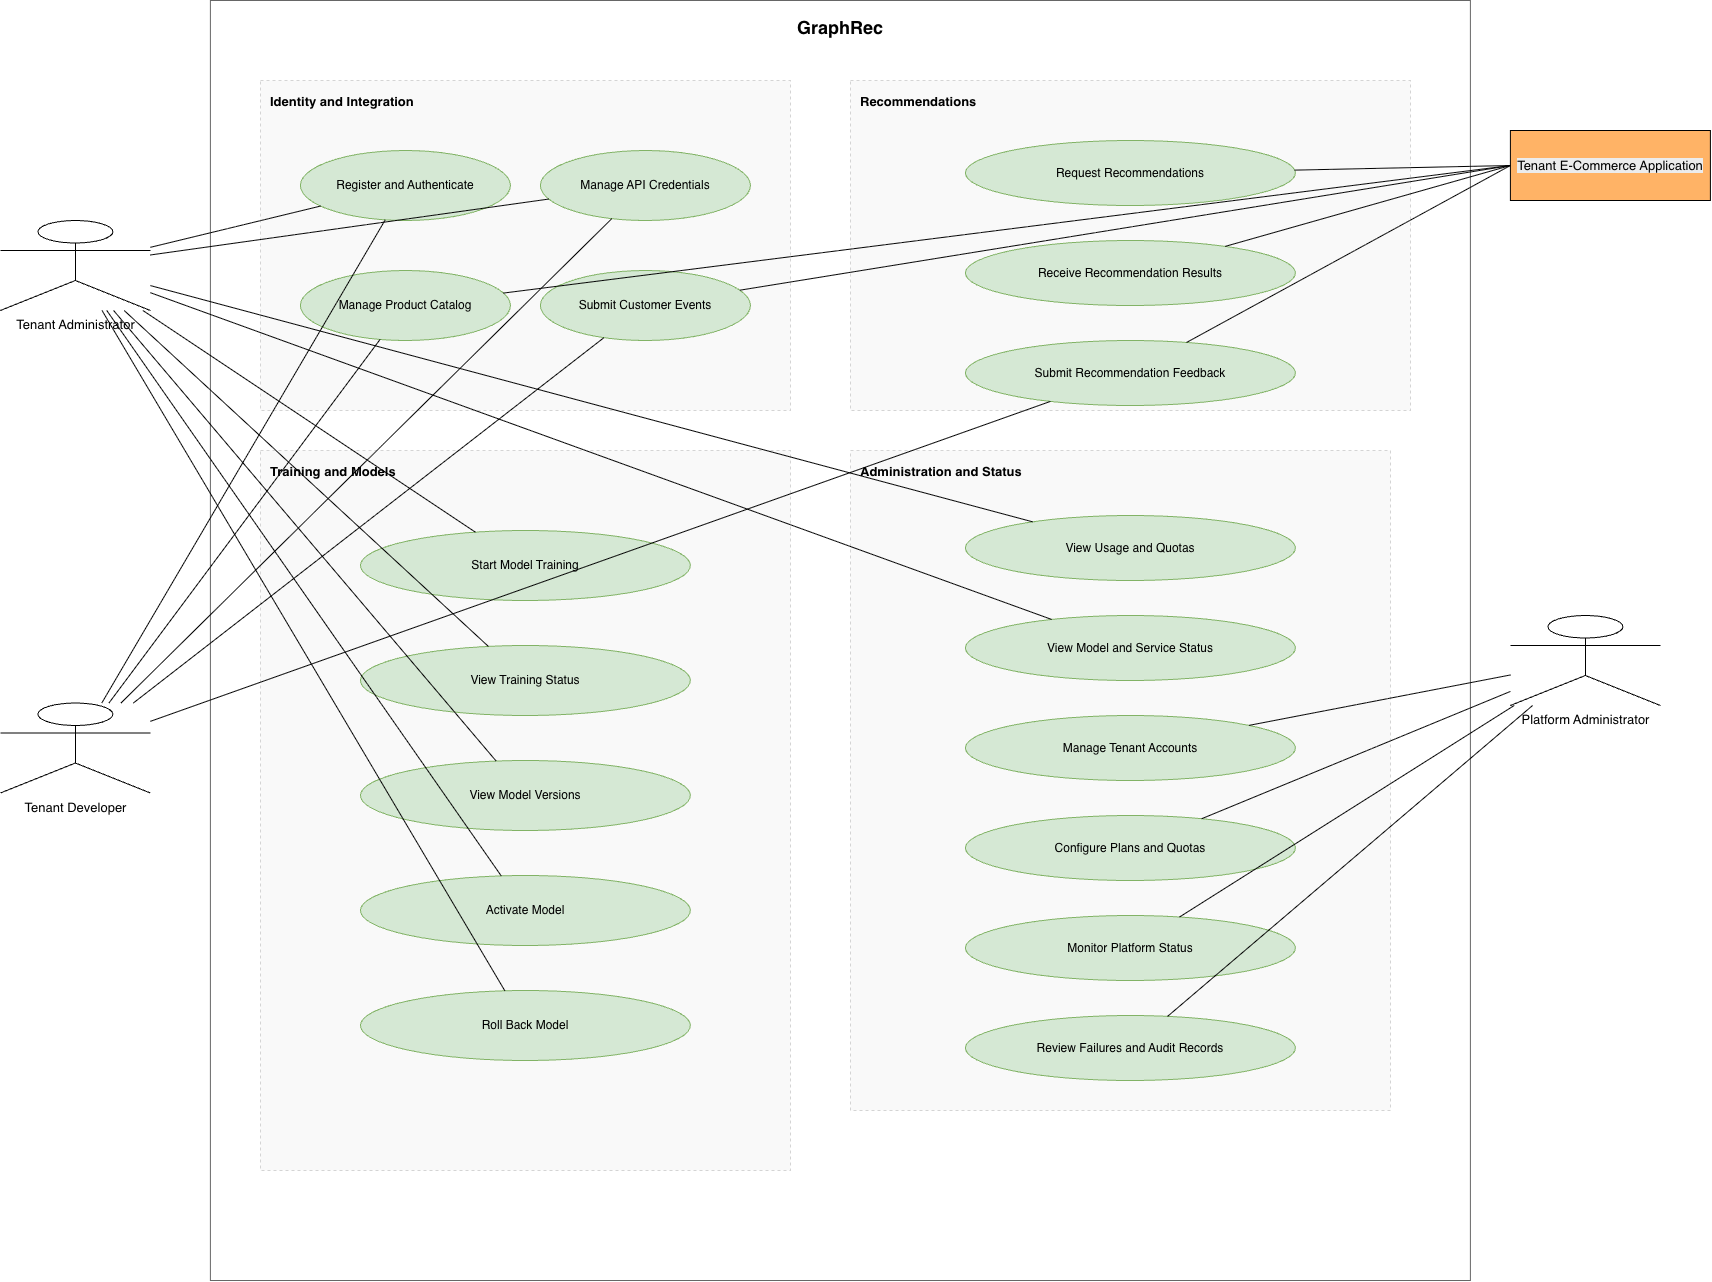

The diagram above was exported from draw.io. Its source (the exported page's mxGraphModel, read from the mxfile embedded in the PNG):
<mxGraphModel dx="2282" dy="1316" grid="1" gridSize="10" guides="1" tooltips="1" connect="1" arrows="1" fold="1" page="1" pageScale="1" pageWidth="2100" pageHeight="1450" math="0" shadow="0">
  <root>
    <mxCell id="0" />
    <mxCell id="1" parent="0" />
    <mxCell id="boundary" parent="1" style="rounded=0;whiteSpace=wrap;html=1;verticalAlign=top;align=center;spacingTop=10;fillColor=none;strokeColor=#666666;fontStyle=1;fontSize=18;" value="GraphRec" vertex="1">
      <mxGeometry height="1280" width="1260" x="420" y="70" as="geometry" />
    </mxCell>
    <mxCell id="grpI" parent="1" style="rounded=0;whiteSpace=wrap;html=1;verticalAlign=top;align=left;spacingTop=7;spacingLeft=8;fillColor=#f5f5f5;strokeColor=#b3b3b3;dashed=1;fontStyle=1;fontSize=13;opacity=55;" value="Identity and Integration" vertex="1">
      <mxGeometry height="330" width="530" x="470" y="150" as="geometry" />
    </mxCell>
    <mxCell id="grpM" parent="1" style="rounded=0;whiteSpace=wrap;html=1;verticalAlign=top;align=left;spacingTop=7;spacingLeft=8;fillColor=#f5f5f5;strokeColor=#b3b3b3;dashed=1;fontStyle=1;fontSize=13;opacity=55;" value="Training and Models" vertex="1">
      <mxGeometry height="720" width="530" x="470" y="520" as="geometry" />
    </mxCell>
    <mxCell id="grpR" parent="1" style="rounded=0;whiteSpace=wrap;html=1;verticalAlign=top;align=left;spacingTop=7;spacingLeft=8;fillColor=#f5f5f5;strokeColor=#b3b3b3;dashed=1;fontStyle=1;fontSize=13;opacity=55;" value="Recommendations" vertex="1">
      <mxGeometry height="330" width="560" x="1060" y="150" as="geometry" />
    </mxCell>
    <mxCell id="grpO" parent="1" style="rounded=0;whiteSpace=wrap;html=1;verticalAlign=top;align=left;spacingTop=7;spacingLeft=8;fillColor=#f5f5f5;strokeColor=#b3b3b3;dashed=1;fontStyle=1;fontSize=13;opacity=55;" value="Administration and Status" vertex="1">
      <mxGeometry height="660" width="540" x="1060" y="520" as="geometry" />
    </mxCell>
    <mxCell id="U1" parent="1" style="ellipse;whiteSpace=wrap;html=1;fillColor=#d5e8d4;strokeColor=#82b366;fontSize=12;align=center;verticalAlign=middle;" value="Register and Authenticate" vertex="1">
      <mxGeometry height="70" width="210" x="510" y="220" as="geometry" />
    </mxCell>
    <mxCell id="U2" parent="1" style="ellipse;whiteSpace=wrap;html=1;fillColor=#d5e8d4;strokeColor=#82b366;fontSize=12;align=center;verticalAlign=middle;" value="Manage API Credentials" vertex="1">
      <mxGeometry height="70" width="210" x="750" y="220" as="geometry" />
    </mxCell>
    <mxCell id="U3" parent="1" style="ellipse;whiteSpace=wrap;html=1;fillColor=#d5e8d4;strokeColor=#82b366;fontSize=12;align=center;verticalAlign=middle;" value="Manage Product Catalog" vertex="1">
      <mxGeometry height="70" width="210" x="510" y="340" as="geometry" />
    </mxCell>
    <mxCell id="U4" parent="1" style="ellipse;whiteSpace=wrap;html=1;fillColor=#d5e8d4;strokeColor=#82b366;fontSize=12;align=center;verticalAlign=middle;" value="Submit Customer Events" vertex="1">
      <mxGeometry height="70" width="210" x="750" y="340" as="geometry" />
    </mxCell>
    <mxCell id="U5" parent="1" style="ellipse;whiteSpace=wrap;html=1;fillColor=#d5e8d4;strokeColor=#82b366;fontSize=12;align=center;verticalAlign=middle;" value="Start Model Training" vertex="1">
      <mxGeometry height="70" width="330" x="570" y="600" as="geometry" />
    </mxCell>
    <mxCell id="U6" parent="1" style="ellipse;whiteSpace=wrap;html=1;fillColor=#d5e8d4;strokeColor=#82b366;fontSize=12;align=center;verticalAlign=middle;" value="View Training Status" vertex="1">
      <mxGeometry height="70" width="330" x="570" y="715" as="geometry" />
    </mxCell>
    <mxCell id="U7" parent="1" style="ellipse;whiteSpace=wrap;html=1;fillColor=#d5e8d4;strokeColor=#82b366;fontSize=12;align=center;verticalAlign=middle;" value="View Model Versions" vertex="1">
      <mxGeometry height="70" width="330" x="570" y="830" as="geometry" />
    </mxCell>
    <mxCell id="U8" parent="1" style="ellipse;whiteSpace=wrap;html=1;fillColor=#d5e8d4;strokeColor=#82b366;fontSize=12;align=center;verticalAlign=middle;" value="Activate Model" vertex="1">
      <mxGeometry height="70" width="330" x="570" y="945" as="geometry" />
    </mxCell>
    <mxCell id="U9" parent="1" style="ellipse;whiteSpace=wrap;html=1;fillColor=#d5e8d4;strokeColor=#82b366;fontSize=12;align=center;verticalAlign=middle;" value="Roll Back Model" vertex="1">
      <mxGeometry height="70" width="330" x="570" y="1060" as="geometry" />
    </mxCell>
    <mxCell id="U10" parent="1" style="ellipse;whiteSpace=wrap;html=1;fillColor=#d5e8d4;strokeColor=#82b366;fontSize=12;align=center;verticalAlign=middle;" value="Request Recommendations" vertex="1">
      <mxGeometry height="65" width="330" x="1175" y="210" as="geometry" />
    </mxCell>
    <mxCell id="U11" parent="1" style="ellipse;whiteSpace=wrap;html=1;fillColor=#d5e8d4;strokeColor=#82b366;fontSize=12;align=center;verticalAlign=middle;" value="Receive Recommendation Results" vertex="1">
      <mxGeometry height="65" width="330" x="1175" y="310" as="geometry" />
    </mxCell>
    <mxCell id="U12" parent="1" style="ellipse;whiteSpace=wrap;html=1;fillColor=#d5e8d4;strokeColor=#82b366;fontSize=12;align=center;verticalAlign=middle;" value="Submit Recommendation Feedback" vertex="1">
      <mxGeometry height="65" width="330" x="1175" y="410" as="geometry" />
    </mxCell>
    <mxCell id="U13" parent="1" style="ellipse;whiteSpace=wrap;html=1;fillColor=#d5e8d4;strokeColor=#82b366;fontSize=12;align=center;verticalAlign=middle;" value="View Usage and Quotas" vertex="1">
      <mxGeometry height="65" width="330" x="1175" y="585" as="geometry" />
    </mxCell>
    <mxCell id="U14" parent="1" style="ellipse;whiteSpace=wrap;html=1;fillColor=#d5e8d4;strokeColor=#82b366;fontSize=12;align=center;verticalAlign=middle;" value="View Model and Service Status" vertex="1">
      <mxGeometry height="65" width="330" x="1175" y="685" as="geometry" />
    </mxCell>
    <mxCell id="U15" parent="1" style="ellipse;whiteSpace=wrap;html=1;fillColor=#d5e8d4;strokeColor=#82b366;fontSize=12;align=center;verticalAlign=middle;" value="Manage Tenant Accounts" vertex="1">
      <mxGeometry height="65" width="330" x="1175" y="785" as="geometry" />
    </mxCell>
    <mxCell id="U16" parent="1" style="ellipse;whiteSpace=wrap;html=1;fillColor=#d5e8d4;strokeColor=#82b366;fontSize=12;align=center;verticalAlign=middle;" value="Configure Plans and Quotas" vertex="1">
      <mxGeometry height="65" width="330" x="1175" y="885" as="geometry" />
    </mxCell>
    <mxCell id="U17" parent="1" style="ellipse;whiteSpace=wrap;html=1;fillColor=#d5e8d4;strokeColor=#82b366;fontSize=12;align=center;verticalAlign=middle;" value="Monitor Platform Status" vertex="1">
      <mxGeometry height="65" width="330" x="1175" y="985" as="geometry" />
    </mxCell>
    <mxCell id="U18" parent="1" style="ellipse;whiteSpace=wrap;html=1;fillColor=#d5e8d4;strokeColor=#82b366;fontSize=12;align=center;verticalAlign=middle;" value="Review Failures and Audit Records" vertex="1">
      <mxGeometry height="65" width="330" x="1175" y="1085" as="geometry" />
    </mxCell>
    <mxCell id="TA" parent="1" style="shape=umlActor;verticalLabelPosition=bottom;verticalAlign=top;html=1;outlineConnect=0;align=center;fontSize=13;" value="Tenant Administrator" vertex="1">
      <mxGeometry height="90" width="150" x="210" y="290" as="geometry" />
    </mxCell>
    <mxCell id="TD" parent="1" style="shape=umlActor;verticalLabelPosition=bottom;verticalAlign=top;html=1;outlineConnect=0;align=center;fontSize=13;" value="Tenant Developer" vertex="1">
      <mxGeometry height="90" width="150" x="210" y="772.5" as="geometry" />
    </mxCell>
    <mxCell id="PA" parent="1" style="shape=umlActor;verticalLabelPosition=bottom;verticalAlign=top;html=1;outlineConnect=0;align=center;fontSize=13;" value="Platform Administrator" vertex="1">
      <mxGeometry height="90" width="150" x="1720" y="685" as="geometry" />
    </mxCell>
    <mxCell id="e1" edge="1" parent="1" source="TA" style="edgeStyle=none;rounded=0;html=1;endArrow=none;startArrow=none;strokeColor=#000000;strokeWidth=1;" target="U1">
      <mxGeometry relative="1" as="geometry" />
    </mxCell>
    <mxCell id="e2" edge="1" parent="1" source="TA" style="edgeStyle=none;rounded=0;html=1;endArrow=none;startArrow=none;strokeColor=#000000;strokeWidth=1;" target="U2">
      <mxGeometry relative="1" as="geometry" />
    </mxCell>
    <mxCell id="e3" edge="1" parent="1" source="TA" style="edgeStyle=none;rounded=0;html=1;endArrow=none;startArrow=none;strokeColor=#000000;strokeWidth=1;" target="U5">
      <mxGeometry relative="1" as="geometry" />
    </mxCell>
    <mxCell id="e4" edge="1" parent="1" source="TA" style="edgeStyle=none;rounded=0;html=1;endArrow=none;startArrow=none;strokeColor=#000000;strokeWidth=1;" target="U6">
      <mxGeometry relative="1" as="geometry" />
    </mxCell>
    <mxCell id="e5" edge="1" parent="1" source="TA" style="edgeStyle=none;rounded=0;html=1;endArrow=none;startArrow=none;strokeColor=#000000;strokeWidth=1;" target="U7">
      <mxGeometry relative="1" as="geometry" />
    </mxCell>
    <mxCell id="e6" edge="1" parent="1" source="TA" style="edgeStyle=none;rounded=0;html=1;endArrow=none;startArrow=none;strokeColor=#000000;strokeWidth=1;" target="U8">
      <mxGeometry relative="1" as="geometry" />
    </mxCell>
    <mxCell id="e7" edge="1" parent="1" source="TA" style="edgeStyle=none;rounded=0;html=1;endArrow=none;startArrow=none;strokeColor=#000000;strokeWidth=1;" target="U9">
      <mxGeometry relative="1" as="geometry" />
    </mxCell>
    <mxCell id="e8" edge="1" parent="1" source="TA" style="edgeStyle=none;rounded=0;html=1;endArrow=none;startArrow=none;strokeColor=#000000;strokeWidth=1;" target="U13">
      <mxGeometry relative="1" as="geometry" />
    </mxCell>
    <mxCell id="e9" edge="1" parent="1" source="TA" style="edgeStyle=none;rounded=0;html=1;endArrow=none;startArrow=none;strokeColor=#000000;strokeWidth=1;" target="U14">
      <mxGeometry relative="1" as="geometry" />
    </mxCell>
    <mxCell id="e10" edge="1" parent="1" source="TD" style="edgeStyle=none;rounded=0;html=1;endArrow=none;startArrow=none;strokeColor=#000000;strokeWidth=1;" target="U1">
      <mxGeometry relative="1" as="geometry" />
    </mxCell>
    <mxCell id="e11" edge="1" parent="1" source="TD" style="edgeStyle=none;rounded=0;html=1;endArrow=none;startArrow=none;strokeColor=#000000;strokeWidth=1;" target="U2">
      <mxGeometry relative="1" as="geometry" />
    </mxCell>
    <mxCell id="e12" edge="1" parent="1" source="TD" style="edgeStyle=none;rounded=0;html=1;endArrow=none;startArrow=none;strokeColor=#000000;strokeWidth=1;" target="U3">
      <mxGeometry relative="1" as="geometry" />
    </mxCell>
    <mxCell id="e13" edge="1" parent="1" source="TD" style="edgeStyle=none;rounded=0;html=1;endArrow=none;startArrow=none;strokeColor=#000000;strokeWidth=1;" target="U4">
      <mxGeometry relative="1" as="geometry" />
    </mxCell>
    <mxCell id="e14" edge="1" parent="1" source="TD" style="edgeStyle=none;rounded=0;html=1;endArrow=none;startArrow=none;strokeColor=#000000;strokeWidth=1;" target="U12">
      <mxGeometry relative="1" as="geometry" />
    </mxCell>
    <mxCell id="e15" edge="1" parent="1" source="MjVepjEeK46n3qZ2D8CD-2" style="edgeStyle=none;rounded=0;html=1;endArrow=none;startArrow=none;strokeColor=#000000;strokeWidth=1;exitX=0;exitY=0.5;exitDx=0;exitDy=0;" target="U3">
      <mxGeometry relative="1" as="geometry">
        <mxPoint x="1870" y="346.6917293233082" as="sourcePoint" />
      </mxGeometry>
    </mxCell>
    <mxCell id="e16" edge="1" parent="1" source="MjVepjEeK46n3qZ2D8CD-2" style="edgeStyle=none;rounded=0;html=1;endArrow=none;startArrow=none;strokeColor=#000000;strokeWidth=1;exitX=0;exitY=0.5;exitDx=0;exitDy=0;" target="U4">
      <mxGeometry relative="1" as="geometry">
        <mxPoint x="1870" y="347.0642201834862" as="sourcePoint" />
      </mxGeometry>
    </mxCell>
    <mxCell id="e17" edge="1" parent="1" source="MjVepjEeK46n3qZ2D8CD-2" style="edgeStyle=none;rounded=0;html=1;endArrow=none;startArrow=none;strokeColor=#000000;strokeWidth=1;exitX=0;exitY=0.5;exitDx=0;exitDy=0;" target="U10">
      <mxGeometry relative="1" as="geometry">
        <mxPoint x="1870" y="332.2874428303069" as="sourcePoint" />
      </mxGeometry>
    </mxCell>
    <mxCell id="e18" edge="1" parent="1" source="MjVepjEeK46n3qZ2D8CD-2" style="edgeStyle=none;rounded=0;html=1;endArrow=none;startArrow=none;strokeColor=#000000;strokeWidth=1;exitX=0;exitY=0.5;exitDx=0;exitDy=0;" target="U11">
      <mxGeometry relative="1" as="geometry">
        <mxPoint x="1870" y="344.6772674408476" as="sourcePoint" />
      </mxGeometry>
    </mxCell>
    <mxCell id="e19" edge="1" parent="1" source="MjVepjEeK46n3qZ2D8CD-2" style="edgeStyle=none;rounded=0;html=1;endArrow=none;startArrow=none;strokeColor=#000000;strokeWidth=1;exitX=0;exitY=0.5;exitDx=0;exitDy=0;" target="U12">
      <mxGeometry relative="1" as="geometry">
        <mxPoint x="1870" y="357.1115658668941" as="sourcePoint" />
      </mxGeometry>
    </mxCell>
    <mxCell id="e20" edge="1" parent="1" source="PA" style="edgeStyle=none;rounded=0;html=1;endArrow=none;startArrow=none;strokeColor=#000000;strokeWidth=1;" target="U15">
      <mxGeometry relative="1" as="geometry" />
    </mxCell>
    <mxCell id="e21" edge="1" parent="1" source="PA" style="edgeStyle=none;rounded=0;html=1;endArrow=none;startArrow=none;strokeColor=#000000;strokeWidth=1;" target="U16">
      <mxGeometry relative="1" as="geometry" />
    </mxCell>
    <mxCell id="e22" edge="1" parent="1" source="PA" style="edgeStyle=none;rounded=0;html=1;endArrow=none;startArrow=none;strokeColor=#000000;strokeWidth=1;" target="U17">
      <mxGeometry relative="1" as="geometry" />
    </mxCell>
    <mxCell id="e23" edge="1" parent="1" source="PA" style="edgeStyle=none;rounded=0;html=1;endArrow=none;startArrow=none;strokeColor=#000000;strokeWidth=1;" target="U18">
      <mxGeometry relative="1" as="geometry" />
    </mxCell>
    <mxCell id="MjVepjEeK46n3qZ2D8CD-2" parent="1" style="rounded=0;whiteSpace=wrap;html=1;fillColor=#FFB366;" value="&lt;span style=&quot;color: rgb(0, 0, 0); font-family: Helvetica; font-size: 13px; font-style: normal; font-variant-ligatures: normal; font-variant-caps: normal; letter-spacing: normal; orphans: 2; text-align: center; text-indent: 0px; text-transform: none; widows: 2; word-spacing: 0px; -webkit-text-stroke-width: 0px; white-space: nowrap; background-color: rgb(236, 236, 236); text-decoration-thickness: initial; text-decoration-style: initial; text-decoration-color: initial; float: none; display: inline !important;&quot;&gt;Tenant E-Commerce Application&lt;/span&gt;" vertex="1">
      <mxGeometry height="70" width="200" x="1720" y="200" as="geometry" />
    </mxCell>
  </root>
</mxGraphModel>